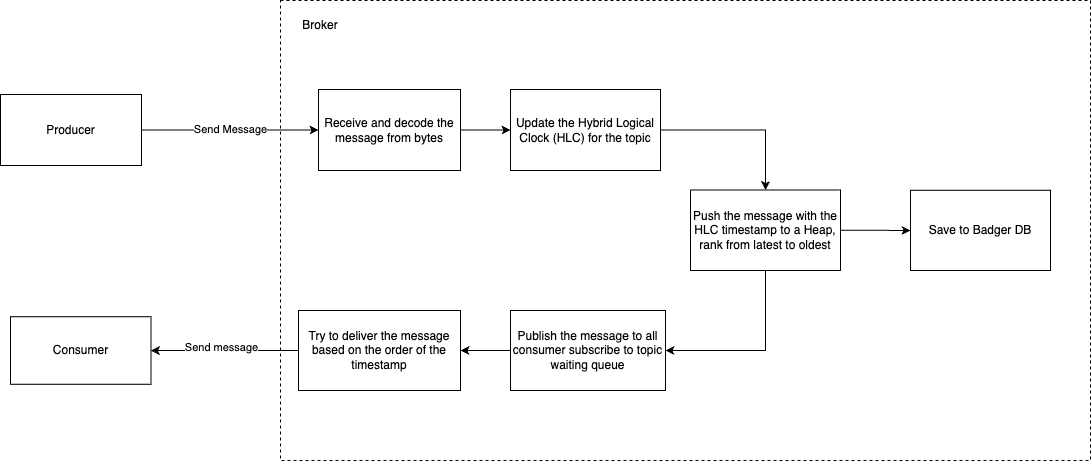

The diagram above was exported from draw.io. Its source (the exported page's mxGraphModel, read from the mxfile embedded in the PNG):
<mxGraphModel dx="1426" dy="787" grid="0" gridSize="10" guides="1" tooltips="1" connect="1" arrows="1" fold="1" page="1" pageScale="1" pageWidth="1600" pageHeight="900" math="0" shadow="0">
  <root>
    <mxCell id="0" />
    <mxCell id="1" parent="0" />
    <mxCell id="HEbdVruL3JqgplcK0iiQ-3" style="edgeStyle=orthogonalEdgeStyle;rounded=0;orthogonalLoop=1;jettySize=auto;html=1;entryX=0;entryY=0.5;entryDx=0;entryDy=0;" edge="1" parent="1" source="HEbdVruL3JqgplcK0iiQ-1" target="HEbdVruL3JqgplcK0iiQ-2">
      <mxGeometry relative="1" as="geometry" />
    </mxCell>
    <mxCell id="HEbdVruL3JqgplcK0iiQ-19" value="Send Message" style="edgeLabel;html=1;align=center;verticalAlign=middle;resizable=0;points=[];" vertex="1" connectable="0" parent="HEbdVruL3JqgplcK0iiQ-3">
      <mxGeometry x="-0.0056" y="2" relative="1" as="geometry">
        <mxPoint y="1" as="offset" />
      </mxGeometry>
    </mxCell>
    <mxCell id="HEbdVruL3JqgplcK0iiQ-1" value="Producer" style="rounded=0;whiteSpace=wrap;html=1;" vertex="1" parent="1">
      <mxGeometry x="220" y="304" width="141" height="71" as="geometry" />
    </mxCell>
    <mxCell id="HEbdVruL3JqgplcK0iiQ-6" style="edgeStyle=orthogonalEdgeStyle;rounded=0;orthogonalLoop=1;jettySize=auto;html=1;entryX=0;entryY=0.5;entryDx=0;entryDy=0;" edge="1" parent="1" source="HEbdVruL3JqgplcK0iiQ-2" target="HEbdVruL3JqgplcK0iiQ-5">
      <mxGeometry relative="1" as="geometry" />
    </mxCell>
    <mxCell id="HEbdVruL3JqgplcK0iiQ-2" value="Receive and decode the message from bytes" style="rounded=0;whiteSpace=wrap;html=1;" vertex="1" parent="1">
      <mxGeometry x="538" y="299" width="142" height="81" as="geometry" />
    </mxCell>
    <mxCell id="HEbdVruL3JqgplcK0iiQ-8" style="edgeStyle=orthogonalEdgeStyle;rounded=0;orthogonalLoop=1;jettySize=auto;html=1;entryX=0.5;entryY=0;entryDx=0;entryDy=0;" edge="1" parent="1" source="HEbdVruL3JqgplcK0iiQ-5" target="HEbdVruL3JqgplcK0iiQ-7">
      <mxGeometry relative="1" as="geometry" />
    </mxCell>
    <mxCell id="HEbdVruL3JqgplcK0iiQ-5" value="Update the Hybrid Logical Clock (HLC) for the topic" style="rounded=0;whiteSpace=wrap;html=1;" vertex="1" parent="1">
      <mxGeometry x="730" y="299" width="150" height="81" as="geometry" />
    </mxCell>
    <mxCell id="HEbdVruL3JqgplcK0iiQ-10" value="" style="edgeStyle=orthogonalEdgeStyle;rounded=0;orthogonalLoop=1;jettySize=auto;html=1;" edge="1" parent="1" source="HEbdVruL3JqgplcK0iiQ-7" target="HEbdVruL3JqgplcK0iiQ-9">
      <mxGeometry relative="1" as="geometry" />
    </mxCell>
    <mxCell id="HEbdVruL3JqgplcK0iiQ-12" value="" style="edgeStyle=orthogonalEdgeStyle;rounded=0;orthogonalLoop=1;jettySize=auto;html=1;entryX=1;entryY=0.5;entryDx=0;entryDy=0;exitX=0.5;exitY=1;exitDx=0;exitDy=0;" edge="1" parent="1" source="HEbdVruL3JqgplcK0iiQ-7" target="HEbdVruL3JqgplcK0iiQ-11">
      <mxGeometry relative="1" as="geometry" />
    </mxCell>
    <mxCell id="HEbdVruL3JqgplcK0iiQ-7" value="Push the message with the HLC timestamp to a Heap, rank from latest to oldest" style="rounded=0;whiteSpace=wrap;html=1;" vertex="1" parent="1">
      <mxGeometry x="910" y="399.5" width="150" height="80.5" as="geometry" />
    </mxCell>
    <mxCell id="HEbdVruL3JqgplcK0iiQ-9" value="Save to Badger DB" style="rounded=0;whiteSpace=wrap;html=1;" vertex="1" parent="1">
      <mxGeometry x="1130" y="399.75" width="140" height="80.25" as="geometry" />
    </mxCell>
    <mxCell id="HEbdVruL3JqgplcK0iiQ-14" value="" style="edgeStyle=orthogonalEdgeStyle;rounded=0;orthogonalLoop=1;jettySize=auto;html=1;" edge="1" parent="1" source="HEbdVruL3JqgplcK0iiQ-11" target="HEbdVruL3JqgplcK0iiQ-13">
      <mxGeometry relative="1" as="geometry" />
    </mxCell>
    <mxCell id="HEbdVruL3JqgplcK0iiQ-11" value="Publish the message to all consumer subscribe to topic waiting queue" style="rounded=0;whiteSpace=wrap;html=1;" vertex="1" parent="1">
      <mxGeometry x="730" y="520" width="155" height="80" as="geometry" />
    </mxCell>
    <mxCell id="HEbdVruL3JqgplcK0iiQ-16" value="" style="edgeStyle=orthogonalEdgeStyle;rounded=0;orthogonalLoop=1;jettySize=auto;html=1;" edge="1" parent="1" source="HEbdVruL3JqgplcK0iiQ-13" target="HEbdVruL3JqgplcK0iiQ-15">
      <mxGeometry relative="1" as="geometry" />
    </mxCell>
    <mxCell id="HEbdVruL3JqgplcK0iiQ-18" value="Send message" style="edgeLabel;html=1;align=center;verticalAlign=middle;resizable=0;points=[];" vertex="1" connectable="0" parent="HEbdVruL3JqgplcK0iiQ-16">
      <mxGeometry x="0.0576" y="-4" relative="1" as="geometry">
        <mxPoint as="offset" />
      </mxGeometry>
    </mxCell>
    <mxCell id="HEbdVruL3JqgplcK0iiQ-13" value="Try to deliver the message based on the order of the timestamp" style="rounded=0;whiteSpace=wrap;html=1;" vertex="1" parent="1">
      <mxGeometry x="518" y="520" width="162" height="80" as="geometry" />
    </mxCell>
    <mxCell id="HEbdVruL3JqgplcK0iiQ-15" value="Consumer" style="whiteSpace=wrap;html=1;rounded=0;" vertex="1" parent="1">
      <mxGeometry x="230" y="526.25" width="140.5" height="67.5" as="geometry" />
    </mxCell>
    <mxCell id="HEbdVruL3JqgplcK0iiQ-21" value="" style="rounded=0;whiteSpace=wrap;html=1;fillColor=none;dashed=1;" vertex="1" parent="1">
      <mxGeometry x="500" y="210" width="810" height="460" as="geometry" />
    </mxCell>
    <mxCell id="HEbdVruL3JqgplcK0iiQ-22" value="Broker" style="text;html=1;align=center;verticalAlign=middle;whiteSpace=wrap;rounded=0;" vertex="1" parent="1">
      <mxGeometry x="510" y="220" width="60" height="30" as="geometry" />
    </mxCell>
  </root>
</mxGraphModel>